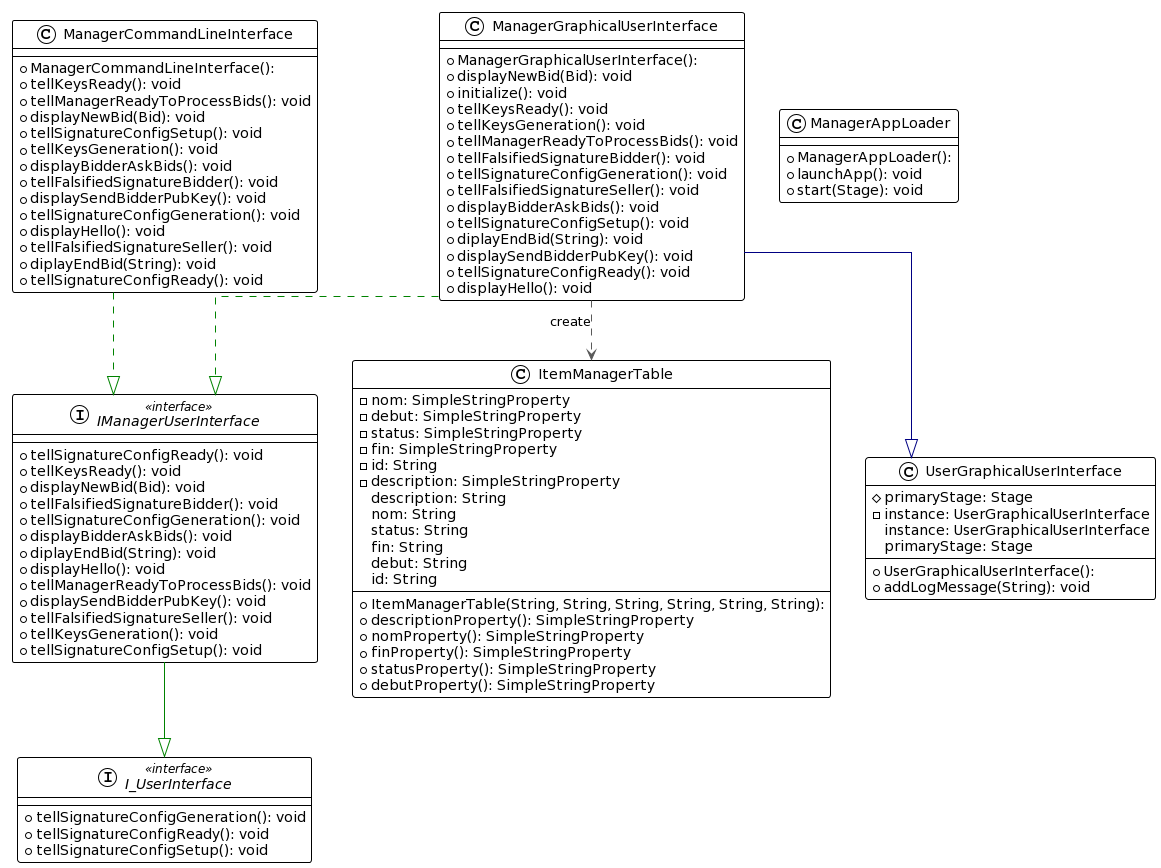

The diagram above was rendered by PlantUML. Its source (embedded in the PNG):
@startuml
!theme plain
top to bottom direction
skinparam linetype ortho

interface IManagerUserInterface << interface >> {
  + tellSignatureConfigReady(): void
  + tellKeysReady(): void
  + displayNewBid(Bid): void
  + tellFalsifiedSignatureBidder(): void
  + tellSignatureConfigGeneration(): void
  + displayBidderAskBids(): void
  + diplayEndBid(String): void
  + displayHello(): void
  + tellManagerReadyToProcessBids(): void
  + displaySendBidderPubKey(): void
  + tellFalsifiedSignatureSeller(): void
  + tellKeysGeneration(): void
  + tellSignatureConfigSetup(): void
}
interface I_UserInterface << interface >> {
  + tellSignatureConfigGeneration(): void
  + tellSignatureConfigReady(): void
  + tellSignatureConfigSetup(): void
}
class ItemManagerTable {
  + ItemManagerTable(String, String, String, String, String, String): 
  - nom: SimpleStringProperty
  - debut: SimpleStringProperty
  - status: SimpleStringProperty
  - fin: SimpleStringProperty
  - id: String
  - description: SimpleStringProperty
  + descriptionProperty(): SimpleStringProperty
  + nomProperty(): SimpleStringProperty
  + finProperty(): SimpleStringProperty
  + statusProperty(): SimpleStringProperty
  + debutProperty(): SimpleStringProperty
   description: String
   nom: String
   status: String
   fin: String
   debut: String
   id: String
}
class ManagerAppLoader {
  + ManagerAppLoader(): 
  + launchApp(): void
  + start(Stage): void
}
class ManagerCommandLineInterface {
  + ManagerCommandLineInterface(): 
  + tellKeysReady(): void
  + tellManagerReadyToProcessBids(): void
  + displayNewBid(Bid): void
  + tellSignatureConfigSetup(): void
  + tellKeysGeneration(): void
  + displayBidderAskBids(): void
  + tellFalsifiedSignatureBidder(): void
  + displaySendBidderPubKey(): void
  + tellSignatureConfigGeneration(): void
  + displayHello(): void
  + tellFalsifiedSignatureSeller(): void
  + diplayEndBid(String): void
  + tellSignatureConfigReady(): void
}
class ManagerGraphicalUserInterface {
  + ManagerGraphicalUserInterface(): 
  + displayNewBid(Bid): void
  + initialize(): void
  + tellKeysReady(): void
  + tellKeysGeneration(): void
  + tellManagerReadyToProcessBids(): void
  + tellFalsifiedSignatureBidder(): void
  + tellSignatureConfigGeneration(): void
  + tellFalsifiedSignatureSeller(): void
  + displayBidderAskBids(): void
  + tellSignatureConfigSetup(): void
  + diplayEndBid(String): void
  + displaySendBidderPubKey(): void
  + tellSignatureConfigReady(): void
  + displayHello(): void
}
class UserGraphicalUserInterface {
  + UserGraphicalUserInterface(): 
  # primaryStage: Stage
  - instance: UserGraphicalUserInterface
  + addLogMessage(String): void
   instance: UserGraphicalUserInterface
   primaryStage: Stage
}

IManagerUserInterface          -[#008200,plain]-^  I_UserInterface               
ManagerCommandLineInterface    -[#008200,dashed]-^  IManagerUserInterface         
ManagerGraphicalUserInterface  -[#008200,dashed]-^  IManagerUserInterface         
ManagerGraphicalUserInterface  -[#595959,dashed]->  ItemManagerTable              : "«create»"
ManagerGraphicalUserInterface  -[#000082,plain]-^  UserGraphicalUserInterface
@enduml